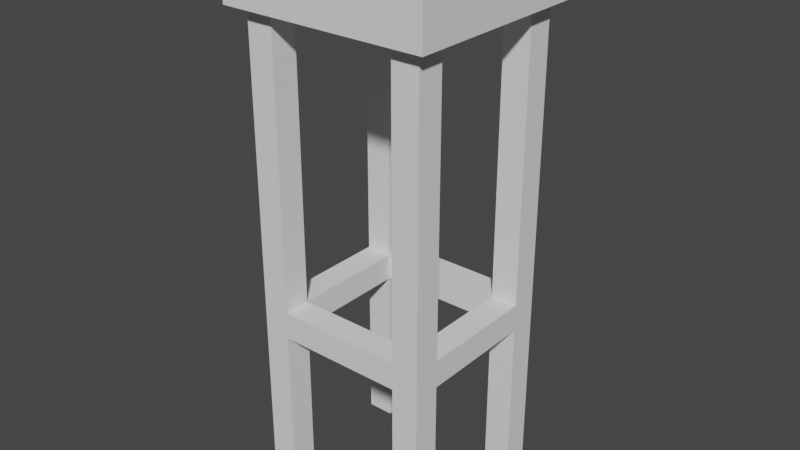 # Source: stool_bar_square.blend  (saved by Blender 2.91.10; exported with 4.5.12 LTS)
import bpy
from mathutils import Matrix  # noqa: F401  (used for matrix-valued properties, if any)

bpy.ops.wm.read_factory_settings(use_empty=True)
scene = bpy.context.scene
scene.name = 'Scene'

# ---- world
world_world = bpy.data.worlds.new('World'); scene.world = world_world
world_world.use_nodes = True; world_world.node_tree.nodes.clear()
_N = world_world.node_tree.nodes; _L = world_world.node_tree.links
n0 = _N.new('ShaderNodeOutputWorld'); n0.name = 'World Output'; n0.location = (300, 300)
n1 = _N.new('ShaderNodeBackground'); n1.name = 'Background'; n1.location = (10, 300)
n1.inputs[0].default_value = (0.05088, 0.05088, 0.05088, 1.0)
_L.new(n1.outputs[0], n0.inputs[0])
n0.is_active_output = True
world_world.color = (0.05088, 0.05088, 0.05088)
world_world.use_sun_shadow = False
world_world.sun_shadow_jitter_overblur = 0.0

# ---- meshes
me_stool_bar_square = bpy.data.meshes.new('stool_bar_square')
me_stool_bar_square.from_pydata([(0.08654, -0.1181, 0.6571), (0.08654, -0.1181, 0.2684), (0.08654, -0.0811, 0.6571), (0.08654, -0.0811, 0.2684), (0.08654, -0.0811, 0.2314), (0.08654, 0.0811, 0.2684), (0.08654, 0.0811, 0.2314), (0.08654, 0.0811, 0.6571), (0.08654, 0.1181, 0.6571), (0.08654, 0.1181, 0.2684), (0.08654, 0.0811, 0.0), (0.08654, 0.1181, 0.2314), (0.08654, 0.1181, 0.0), (0.08654, -0.1181, 0.2314), (0.08654, -0.1181, 0.0), (0.08654, -0.0811, 0.0), (-0.1236, 0.0811, 0.2314), (-0.1236, -0.0811, 0.2314), (-0.08654, 0.0811, 0.2314), (-0.08654, -0.0811, 0.2314), (-0.08654, 0.1181, 0.2314), (0.08654, 0.1181, 0.2314), (0.08654, 0.0811, 0.2314), (-0.08654, -0.1181, 0.2314), (0.08654, -0.0811, 0.2314), (0.08654, -0.1181, 0.2314), (0.1236, 0.0811, 0.2314), (0.1236, -0.0811, 0.2314), (-0.08654, -0.0811, 0.2314), (-0.08654, -0.0811, 0.2684), (-0.08654, 0.0811, 0.2314), (-0.08654, 0.0811, 0.2684), (-0.08654, 0.0811, 0.0), (-0.08654, 0.1181, 0.0), (-0.08654, 0.1181, 0.2314), (-0.08654, -0.1181, 0.2684), (-0.08654, -0.1181, 0.6571), (-0.08654, -0.0811, 0.6571), (-0.08654, -0.0811, 0.0), (-0.08654, -0.1181, 0.2314), (-0.08654, -0.1181, 0.0), (-0.08654, 0.0811, 0.6571), (-0.08654, 0.1181, 0.2684), (-0.08654, 0.1181, 0.6571), (0.08654, 0.1181, 0.0), (0.08654, 0.0811, 0.0), (0.1236, 0.1181, 0.0), (0.1236, 0.0811, 0.0), (0.08654, -0.0811, 0.2684), (0.1236, -0.0811, 0.2684), (0.08654, -0.0811, 0.6571), (0.1236, -0.0811, 0.6571), (-0.08654, -0.0811, 0.2684), (0.08654, -0.0811, 0.2314), (-0.08654, -0.0811, 0.2314), (0.08654, -0.0811, 0.0), (0.1236, -0.0811, 0.0), (0.1236, -0.0811, 0.2314), (-0.1236, -0.0811, 0.2314), (-0.08654, -0.0811, 0.0), (-0.1236, -0.0811, 0.0), (-0.08654, -0.0811, 0.6571), (-0.1236, -0.0811, 0.2684), (-0.1236, -0.0811, 0.6571), (-0.08654, 0.0811, 0.2684), (-0.08654, 0.1181, 0.2684), (0.08654, 0.0811, 0.2684), (0.08654, 0.1181, 0.2684), (0.1236, 0.0811, 0.2684), (0.08654, -0.0811, 0.2684), (0.1236, -0.0811, 0.2684), (-0.08654, -0.0811, 0.2684), (-0.1236, 0.0811, 0.2684), (-0.1236, -0.0811, 0.2684), (0.08654, -0.1181, 0.2684), (-0.08654, -0.1181, 0.2684), (-0.1236, 0.1181, 0.0), (-0.08654, 0.1181, 0.0), (-0.1236, 0.1181, 0.6571), (-0.08654, 0.1181, 0.2314), (-0.08654, 0.1181, 0.2684), (0.08654, 0.1181, 0.2314), (-0.08654, 0.1181, 0.6571), (0.08654, 0.1181, 0.2684), (0.1236, 0.1181, 0.6571), (0.1236, 0.1181, 0.0), (0.08654, 0.1181, 0.0), (0.08654, 0.1181, 0.6571), (-0.08654, 0.0811, 0.2684), (-0.1236, 0.0811, 0.2684), (-0.08654, 0.0811, 0.6571), (-0.1236, 0.0811, 0.6571), (0.08654, 0.0811, 0.2684), (-0.08654, 0.0811, 0.2314), (0.08654, 0.0811, 0.2314), (0.1236, 0.0811, 0.2684), (0.1236, 0.0811, 0.6571), (0.08654, 0.0811, 0.6571), (-0.08654, 0.0811, 0.0), (-0.1236, 0.0811, 0.0), (-0.1236, 0.0811, 0.2314), (0.1236, 0.0811, 0.2314), (0.08654, 0.0811, 0.0), (0.1236, 0.0811, 0.0), (-0.1236, 0.1181, 0.0), (-0.1236, 0.0811, 0.0), (-0.08654, 0.1181, 0.0), (-0.08654, 0.0811, 0.0), (0.08654, -0.0811, 0.0), (0.08654, -0.1181, 0.0), (0.1236, -0.0811, 0.0), (0.1236, -0.1181, 0.0), (0.1236, -0.1181, 0.0), (0.1236, -0.1181, 0.6571), (0.1236, -0.0811, 0.0), (0.1236, -0.0811, 0.2314), (0.1236, -0.0811, 0.2684), (0.1236, 0.0811, 0.2314), (0.1236, 0.0811, 0.2684), (0.1236, 0.1181, 0.0), (0.1236, 0.0811, 0.0), (0.1236, 0.0811, 0.6571), (0.1236, 0.1181, 0.6571), (0.1236, -0.0811, 0.6571), (-0.1236, -0.0811, 0.0), (-0.1236, -0.1181, 0.0), (-0.08654, -0.0811, 0.0), (-0.08654, -0.1181, 0.0), (-0.1236, 0.0811, 0.6571), (-0.1236, 0.0811, 0.2684), (-0.1236, 0.1181, 0.6571), (-0.1236, 0.0811, 0.2314), (-0.1236, 0.0811, 0.0), (-0.1236, 0.1181, 0.0), (-0.1236, -0.0811, 0.2314), (-0.1236, -0.0811, 0.2684), (-0.1236, -0.0811, 0.0), (-0.1236, -0.0811, 0.6571), (-0.1236, -0.1181, 0.0), (-0.1236, -0.1181, 0.6571), (0.1236, -0.1181, 0.0), (0.08654, -0.1181, 0.0), (0.1236, -0.1181, 0.6571), (0.08654, -0.1181, 0.2314), (0.08654, -0.1181, 0.2684), (-0.08654, -0.1181, 0.2314), (0.08654, -0.1181, 0.6571), (-0.08654, -0.1181, 0.2684), (-0.1236, -0.1181, 0.6571), (-0.1236, -0.1181, 0.0), (-0.08654, -0.1181, 0.0), (-0.08654, -0.1181, 0.6571), (-0.1421, -0.1366, 0.7497), (-0.1421, 0.1366, 0.7497), (0.1421, -0.1366, 0.7497), (0.1421, 0.1366, 0.7497), (-0.1421, -0.1366, 0.7497), (-0.1421, -0.1366, 0.6571), (-0.1421, 0.1366, 0.7497), (-0.1421, 0.1366, 0.6571), (-0.1236, 0.0811, 0.6571), (-0.1236, -0.0811, 0.6571), (-0.08654, 0.0811, 0.6571), (-0.08654, -0.0811, 0.6571), (0.08654, 0.1181, 0.6571), (0.1421, 0.1366, 0.6571), (-0.08654, 0.1181, 0.6571), (-0.1236, 0.1181, 0.6571), (-0.1421, 0.1366, 0.6571), (-0.1421, -0.1366, 0.6571), (-0.08654, -0.1181, 0.6571), (-0.08654, -0.1366, 0.6571), (0.1236, 0.1181, 0.6571), (0.1236, 0.0811, 0.6571), (0.1236, -0.0811, 0.6571), (0.1236, -0.1181, 0.6571), (0.08654, -0.1181, 0.6571), (0.1421, -0.1366, 0.6571), (0.08654, 0.0811, 0.6571), (0.08654, -0.0811, 0.6571), (-0.1236, -0.1181, 0.6571), (0.1421, -0.1366, 0.6571), (-0.08654, -0.1366, 0.6571), (0.1421, -0.1366, 0.7497), (-0.1421, -0.1366, 0.6571), (-0.1421, -0.1366, 0.7497), (0.1421, -0.1366, 0.6571), (0.1421, -0.1366, 0.7497), (0.1421, 0.1366, 0.6571), (0.1421, 0.1366, 0.7497), (-0.1421, 0.1366, 0.6571), (0.1421, 0.1366, 0.6571), (-0.1421, 0.1366, 0.7497), (0.1421, 0.1366, 0.7497)], [], [(2, 1, 0), (1, 2, 3), (5, 4, 3), (4, 5, 6), (8, 5, 7), (5, 8, 9), (11, 10, 6), (10, 11, 12), (4, 14, 13), (14, 4, 15), (18, 17, 16), (17, 18, 19), (21, 18, 20), (18, 21, 22), (24, 23, 19), (23, 24, 25), (26, 24, 22), (24, 26, 27), (30, 29, 28), (29, 30, 31), (33, 30, 32), (30, 33, 34), (29, 36, 35), (36, 29, 37), (39, 38, 28), (38, 39, 40), (42, 41, 31), (41, 42, 43), (46, 45, 44), (45, 46, 47), (50, 49, 48), (49, 50, 51), (53, 52, 48), (52, 53, 54), (53, 56, 55), (56, 53, 57), (59, 58, 54), (58, 59, 60), (62, 61, 52), (61, 62, 63), (66, 65, 64), (65, 66, 67), (69, 68, 66), (68, 69, 70), (72, 71, 64), (71, 72, 73), (71, 74, 69), (74, 71, 75), (78, 77, 76), (77, 78, 79), (79, 78, 80), (79, 80, 81), (80, 78, 82), (83, 81, 80), (84, 81, 83), (85, 81, 84), (81, 85, 86), (84, 83, 87), (90, 89, 88), (89, 90, 91), (93, 92, 88), (92, 93, 94), (96, 92, 95), (92, 96, 97), (93, 99, 98), (99, 93, 100), (102, 101, 94), (101, 102, 103), (106, 105, 104), (105, 106, 107), (110, 109, 108), (109, 110, 111), (114, 113, 112), (113, 114, 115), (116, 113, 115), (117, 116, 115), (116, 117, 118), (117, 119, 118), (119, 117, 120), (118, 119, 121), (121, 119, 122), (113, 116, 123), (126, 125, 124), (125, 126, 127), (130, 129, 128), (129, 130, 131), (131, 130, 132), (132, 130, 133), (134, 129, 131), (134, 135, 129), (136, 135, 134), (136, 137, 135), (138, 137, 136), (137, 138, 139), (142, 141, 140), (141, 142, 143), (143, 142, 144), (143, 144, 145), (144, 142, 146), (147, 145, 144), (148, 145, 147), (149, 145, 148), (145, 149, 150), (148, 147, 151), (154, 153, 152), (153, 154, 155), (158, 157, 156), (157, 158, 159), (162, 161, 160), (161, 162, 163), (162, 164, 163), (162, 165, 164), (166, 165, 162), (167, 165, 166), (167, 168, 165), (168, 167, 169), (163, 164, 170), (170, 164, 171), (164, 165, 172), (172, 165, 173), (173, 165, 174), (174, 165, 175), (176, 171, 164), (171, 176, 177), (177, 176, 175), (177, 175, 165), (176, 164, 178), (176, 178, 179), (173, 179, 178), (179, 173, 174), (169, 180, 171), (180, 169, 167), (171, 180, 170), (180, 167, 160), (180, 160, 161), (183, 182, 181), (182, 183, 184), (184, 183, 185), (188, 187, 186), (187, 188, 189), (192, 191, 190), (191, 192, 193)])
me_stool_bar_square.polygons.foreach_set('use_smooth', [0, 0, 0, 0, 0, 0, 0, 0, 0, 0, 0, 0, 0, 0, 0, 0, 0, 0, 0, 0, 0, 0, 0, 0, 0, 0, 0, 0, 0, 0, 0, 0, 0, 0, 0, 0, 0, 0, 0, 0, 0, 0, 0, 0, 0, 0, 0, 0, 0, 0, 0, 0, 0, 0, 0, 0, 0, 0, 0, 0, 0, 0, 0, 0, 0, 0, 0, 0, 0, 0, 0, 0, 0, 0, 0, 0, 0, 0, 0, 0, 0, 0, 0, 0, 0, 0, 0, 0, 0, 0, 1, 1, 0, 0, 0, 0, 0, 0, 0, 0, 0, 0, 0, 0, 0, 0, 0, 0, 0, 0, 0, 0, 0, 0, 0, 0, 0, 0, 0, 0, 0, 0, 0, 0, 0, 0, 1, 1, 0, 0, 0, 0, 0, 1, 1, 0, 0, 0, 0, 0, 0, 0])
_uv = me_stool_bar_square.uv_layers.new(name='UVMap')
_uv.uv.foreach_set('vector', [-2.8, 13.98, -2.013, 5.709, -2.013, 13.98, -2.013, 5.709, -2.8, 13.98, -2.8, 5.709, -6.25, 5.709, -2.8, 4.921, -2.8, 5.709, -2.8, 4.921, -6.25, 5.709, -6.25, 4.921, -7.037, 13.98, -6.25, 5.709, -6.25, 13.98, -6.25, 5.709, -7.037, 13.98, -7.037, 5.709, -7.037, 4.921, -6.25, 0.0, -6.25, 4.921, -6.25, 0.0, -7.037, 4.921, -7.037, 0.0, -2.8, 4.921, -2.013, 0.0, -2.013, 4.921, -2.013, 0.0, -2.8, 4.921, -2.8, 0.0, -3.385, 6.25, -2.597, 2.8, -2.597, 6.25, -2.597, 2.8, -3.385, 6.25, -3.385, 2.8, -7.066, 7.037, -3.385, 6.25, -3.385, 7.037, -3.385, 6.25, -7.066, 7.037, -7.066, 6.25, -7.066, 2.8, -3.385, 2.013, -3.385, 2.8, -3.385, 2.013, -7.066, 2.8, -7.066, 2.013, -7.853, 6.25, -7.066, 2.8, -7.066, 6.25, -7.066, 2.8, -7.853, 6.25, -7.853, 2.8, 6.25, 4.921, 2.8, 5.709, 2.8, 4.921, 2.8, 5.709, 6.25, 4.921, 6.25, 5.709, 7.037, 0.0, 6.25, 4.921, 6.25, 0.0, 6.25, 4.921, 7.037, 0.0, 7.037, 4.921, 2.8, 5.709, 2.013, 13.98, 2.013, 5.709, 2.013, 13.98, 2.8, 5.709, 2.8, 13.98, 2.013, 4.921, 2.8, 0.0, 2.8, 4.921, 2.8, 0.0, 2.013, 4.921, 2.013, 0.0, 7.037, 5.709, 6.25, 13.98, 6.25, 5.709, 6.25, 13.98, 7.037, 5.709, 7.037, 13.98, -7.853, 7.037, -7.066, 6.25, -7.066, 7.037, -7.066, 6.25, -7.853, 7.037, -7.853, 6.25, -7.066, 13.98, -7.853, 5.709, -7.066, 5.709, -7.853, 5.709, -7.066, 13.98, -7.853, 13.98, -7.066, 4.921, -3.385, 5.709, -7.066, 5.709, -3.385, 5.709, -7.066, 4.921, -3.385, 4.921, -7.066, 4.921, -7.853, 0.0, -7.066, 0.0, -7.853, 0.0, -7.066, 4.921, -7.853, 4.921, -3.385, 0.0, -2.597, 4.921, -3.385, 4.921, -2.597, 4.921, -3.385, 0.0, -2.597, 0.0, -2.597, 5.709, -3.385, 13.98, -3.385, 5.709, -3.385, 13.98, -2.597, 5.709, -2.597, 13.98, 7.066, 6.25, 3.385, 7.037, 3.385, 6.25, 3.385, 7.037, 7.066, 6.25, 7.066, 7.037, 7.066, 2.8, 7.853, 6.25, 7.066, 6.25, 7.853, 6.25, 7.066, 2.8, 7.853, 2.8, 2.597, 6.25, 3.385, 2.8, 3.385, 6.25, 3.385, 2.8, 2.597, 6.25, 2.597, 2.8, 3.385, 2.8, 7.066, 2.013, 7.066, 2.8, 7.066, 2.013, 3.385, 2.8, 3.385, 2.013, -2.597, 13.98, -3.385, 0.0, -2.597, 0.0, -3.385, 0.0, -2.597, 13.98, -3.385, 4.921, -3.385, 4.921, -2.597, 13.98, -3.385, 5.709, -3.385, 4.921, -3.385, 5.709, -7.066, 4.921, -3.385, 5.709, -2.597, 13.98, -3.385, 13.98, -7.066, 5.709, -7.066, 4.921, -3.385, 5.709, -7.853, 13.98, -7.066, 4.921, -7.066, 5.709, -7.853, 0.0, -7.066, 4.921, -7.853, 13.98, -7.066, 4.921, -7.853, 0.0, -7.066, 0.0, -7.853, 13.98, -7.066, 5.709, -7.066, 13.98, 3.385, 13.98, 2.597, 5.709, 3.385, 5.709, 2.597, 5.709, 3.385, 13.98, 2.597, 13.98, 3.385, 4.921, 7.066, 5.709, 3.385, 5.709, 7.066, 5.709, 3.385, 4.921, 7.066, 4.921, 7.853, 13.98, 7.066, 5.709, 7.853, 5.709, 7.066, 5.709, 7.853, 13.98, 7.066, 13.98, 3.385, 4.921, 2.597, 0.0, 3.385, 0.0, 2.597, 0.0, 3.385, 4.921, 2.597, 4.921, 7.066, 0.0, 7.853, 4.921, 7.066, 4.921, 7.853, 4.921, 7.066, 0.0, 7.853, 0.0, -3.385, 7.037, -2.597, 6.25, -2.597, 7.037, -2.597, 6.25, -3.385, 7.037, -3.385, 6.25, -7.853, 2.8, -7.066, 2.013, -7.066, 2.8, -7.066, 2.013, -7.853, 2.8, -7.853, 2.013, 2.8, 0.0, 2.013, 13.98, 2.013, 0.0, 2.013, 13.98, 2.8, 0.0, 2.8, 4.921, 2.8, 5.709, 2.013, 13.98, 2.8, 4.921, 6.25, 4.921, 2.8, 5.709, 2.8, 4.921, 2.8, 5.709, 6.25, 4.921, 6.25, 5.709, 6.25, 4.921, 7.037, 0.0, 6.25, 5.709, 7.037, 0.0, 6.25, 4.921, 6.25, 0.0, 6.25, 5.709, 7.037, 0.0, 6.25, 13.98, 6.25, 13.98, 7.037, 0.0, 7.037, 13.98, 2.013, 13.98, 2.8, 5.709, 2.8, 13.98, -3.385, 2.8, -2.597, 2.013, -2.597, 2.8, -2.597, 2.013, -3.385, 2.8, -3.385, 2.013, -7.037, 13.98, -6.25, 5.709, -6.25, 13.98, -6.25, 5.709, -7.037, 13.98, -6.25, 4.921, -6.25, 4.921, -7.037, 13.98, -6.25, 0.0, -6.25, 0.0, -7.037, 13.98, -7.037, 0.0, -2.8, 4.921, -6.25, 5.709, -6.25, 4.921, -2.8, 4.921, -2.8, 5.709, -6.25, 5.709, -2.8, 0.0, -2.8, 5.709, -2.8, 4.921, -2.8, 0.0, -2.8, 13.98, -2.8, 5.709, -2.013, 0.0, -2.8, 13.98, -2.8, 0.0, -2.8, 13.98, -2.013, 0.0, -2.013, 13.98, 7.853, 13.98, 7.066, 0.0, 7.853, 0.0, 7.066, 0.0, 7.853, 13.98, 7.066, 4.921, 7.066, 4.921, 7.853, 13.98, 7.066, 5.709, 7.066, 4.921, 7.066, 5.709, 3.385, 4.921, 7.066, 5.709, 7.853, 13.98, 7.066, 13.98, 3.385, 5.709, 3.385, 4.921, 7.066, 5.709, 2.597, 13.98, 3.385, 4.921, 3.385, 5.709, 2.597, 0.0, 3.385, 4.921, 2.597, 13.98, 3.385, 4.921, 2.597, 0.0, 3.385, 0.0, 2.597, 13.98, 3.385, 5.709, 3.385, 13.98, 8.247, 1.619, 2.204, 7.431, 2.204, 1.619, 2.204, 7.431, 8.247, 1.619, 8.247, 7.431, -7.431, 15.94, -1.619, 13.98, -1.619, 15.94, -1.619, 13.98, -7.431, 15.94, -7.431, 13.98, -3.385, 6.25, -2.597, 2.8, -2.597, 6.25, -2.597, 2.8, -3.385, 6.25, -3.385, 2.8, -3.385, 6.25, -7.066, 7.037, -3.385, 2.8, -3.385, 6.25, -8.247, 7.431, -7.066, 7.037, -3.385, 7.037, -8.247, 7.431, -3.385, 6.25, -2.597, 7.037, -8.247, 7.431, -3.385, 7.037, -2.597, 7.037, -2.204, 7.431, -8.247, 7.431, -2.204, 7.431, -2.597, 7.037, -2.204, 1.619, -3.385, 2.8, -7.066, 7.037, -3.385, 2.013, -3.385, 2.013, -7.066, 7.037, -3.385, 1.619, -7.066, 7.037, -8.247, 7.431, -7.853, 7.037, -7.853, 7.037, -8.247, 7.431, -7.853, 6.25, -7.853, 6.25, -8.247, 7.431, -7.853, 2.8, -7.853, 2.8, -8.247, 7.431, -7.853, 2.013, -7.066, 2.013, -3.385, 1.619, -7.066, 7.037, -3.385, 1.619, -7.066, 2.013, -8.247, 1.619, -8.247, 1.619, -7.066, 2.013, -7.853, 2.013, -8.247, 1.619, -7.853, 2.013, -8.247, 7.431, -7.066, 2.013, -7.066, 7.037, -7.066, 6.25, -7.066, 2.013, -7.066, 6.25, -7.066, 2.8, -7.853, 6.25, -7.066, 2.8, -7.066, 6.25, -7.066, 2.8, -7.853, 6.25, -7.853, 2.8, -2.204, 1.619, -2.597, 2.013, -3.385, 1.619, -2.597, 2.013, -2.204, 1.619, -2.597, 7.037, -3.385, 1.619, -2.597, 2.013, -3.385, 2.013, -2.597, 2.013, -2.597, 7.037, -2.597, 6.25, -2.597, 2.013, -2.597, 6.25, -2.597, 2.8, 8.247, 15.94, 3.385, 13.98, 8.247, 13.98, 3.385, 13.98, 8.247, 15.94, 2.204, 13.98, 2.204, 13.98, 8.247, 15.94, 2.204, 15.94, 7.431, 13.98, 1.619, 15.94, 1.619, 13.98, 1.619, 15.94, 7.431, 13.98, 7.431, 15.94, -2.204, 15.94, -8.247, 13.98, -2.204, 13.98, -8.247, 13.98, -2.204, 15.94, -8.247, 15.94])
me_stool_bar_square.use_remesh_fix_poles = True
me_stool_bar_square.use_remesh_preserve_attributes = False
me_stool_bar_square.use_mirror_vertex_groups = False
me_stool_bar_square.update()
me_stool_bar_square.normals_split_custom_set([tuple(v) for v in zip(*[iter([-1.0, 0.0, 0.0, -1.0, 0.0, 0.0, -1.0, 0.0, 0.0, -1.0, 0.0, 0.0, -1.0, 0.0, 0.0, -1.0, 0.0, 0.0, -1.0, 0.0, 0.0, -1.0, 0.0, 0.0, -1.0, 0.0, 0.0, -1.0, 0.0, 0.0, -1.0, 0.0, 0.0, -1.0, 0.0, 0.0, -1.0, 0.0, 0.0, -1.0, 0.0, 0.0, -1.0, 0.0, 0.0, -1.0, 0.0, 0.0, -1.0, 0.0, 0.0, -1.0, 0.0, 0.0, -1.0, 0.0, 0.0, -1.0, 0.0, 0.0, -1.0, 0.0, 0.0, -1.0, 0.0, 0.0, -1.0, 0.0, 0.0, -1.0, 0.0, 0.0, -1.0, 0.0, 0.0, -1.0, 0.0, 0.0, -1.0, 0.0, 0.0, -1.0, 0.0, 0.0, -1.0, 0.0, 0.0, -1.0, 0.0, 0.0, 0.0, 0.0, -1.0, 0.0, 0.0, -1.0, 0.0, 0.0, -1.0, 0.0, 0.0, -1.0, 0.0, 0.0, -1.0, 0.0, 0.0, -1.0, 0.0, 0.0, -1.0, 0.0, 0.0, -1.0, 0.0, 0.0, -1.0, 0.0, 0.0, -1.0, 0.0, 0.0, -1.0, 0.0, 0.0, -1.0, 0.0, 0.0, -1.0, 0.0, 0.0, -1.0, 0.0, 0.0, -1.0, 0.0, 0.0, -1.0, 0.0, 0.0, -1.0, 0.0, 0.0, -1.0, 0.0, 0.0, -1.0, 0.0, 0.0, -1.0, 0.0, 0.0, -1.0, 0.0, 0.0, -1.0, 0.0, 0.0, -1.0, 0.0, 0.0, -1.0, 1.0, 0.0, 0.0, 1.0, 0.0, 0.0, 1.0, 0.0, 0.0, 1.0, 0.0, 0.0, 1.0, 0.0, 0.0, 1.0, 0.0, 0.0, 1.0, 0.0, 0.0, 1.0, 0.0, 0.0, 1.0, 0.0, 0.0, 1.0, 0.0, 0.0, 1.0, 0.0, 0.0, 1.0, 0.0, 0.0, 1.0, 0.0, 0.0, 1.0, 0.0, 0.0, 1.0, 0.0, 0.0, 1.0, 0.0, 0.0, 1.0, 0.0, 0.0, 1.0, 0.0, 0.0, 1.0, 0.0, 0.0, 1.0, 0.0, 0.0, 1.0, 0.0, 0.0, 1.0, 0.0, 0.0, 1.0, 0.0, 0.0, 1.0, 0.0, 0.0, 1.0, 0.0, 0.0, 1.0, 0.0, 0.0, 1.0, 0.0, 0.0, 1.0, 0.0, 0.0, 1.0, 0.0, 0.0, 1.0, 0.0, 0.0, 0.0, 0.0, -1.0, 0.0, 0.0, -1.0, 0.0, 0.0, -1.0, 0.0, 0.0, -1.0, 0.0, 0.0, -1.0, 0.0, 0.0, -1.0, 0.0, 1.0, 0.0, 0.0, 1.0, 0.0, 0.0, 1.0, 0.0, 0.0, 1.0, 0.0, 0.0, 1.0, 0.0, 0.0, 1.0, 0.0, 0.0, 1.0, 0.0, 0.0, 1.0, 0.0, 0.0, 1.0, 0.0, 0.0, 1.0, 0.0, 0.0, 1.0, 0.0, 0.0, 1.0, 0.0, 0.0, 1.0, 0.0, 0.0, 1.0, 0.0, 0.0, 1.0, 0.0, 0.0, 1.0, 0.0, 0.0, 1.0, 0.0, 0.0, 1.0, 0.0, 0.0, 1.0, 0.0, 0.0, 1.0, 0.0, 0.0, 1.0, 0.0, 0.0, 1.0, 0.0, 0.0, 1.0, 0.0, 0.0, 1.0, 0.0, 0.0, 1.0, 0.0, 0.0, 1.0, 0.0, 0.0, 1.0, 0.0, 0.0, 1.0, 0.0, 0.0, 1.0, 0.0, 0.0, 1.0, 0.0, 0.0, 0.0, 1.0, 0.0, 0.0, 1.0, 0.0, 0.0, 1.0, 0.0, 0.0, 1.0, 0.0, 0.0, 1.0, 0.0, 0.0, 1.0, 0.0, 0.0, 1.0, 0.0, 0.0, 1.0, 0.0, 0.0, 1.0, 0.0, 0.0, 1.0, 0.0, 0.0, 1.0, 0.0, 0.0, 1.0, 0.0, 0.0, 1.0, 0.0, 0.0, 1.0, 0.0, 0.0, 1.0, 0.0, 0.0, 1.0, 0.0, 0.0, 1.0, 0.0, 0.0, 1.0, 0.0, 0.0, 1.0, 0.0, 0.0, 1.0, 0.0, 0.0, 1.0, 0.0, 0.0, 1.0, 0.0, 0.0, 1.0, 0.0, 0.0, 1.0, 0.0, 1.0, 0.0, 0.0, 1.0, 0.0, 0.0, 1.0, 0.0, 0.0, 1.0, 0.0, 0.0, 1.0, 0.0, 0.0, 1.0, 0.0, 0.0, 1.0, 0.0, 0.0, 1.0, 0.0, 0.0, 1.0, 0.0, 0.0, 1.0, 0.0, 0.0, 1.0, 0.0, 0.0, 1.0, 0.0, 0.0, 1.0, 0.0, 0.0, 1.0, 0.0, 0.0, 1.0, 0.0, 0.0, 1.0, 0.0, 0.0, 1.0, 0.0, 0.0, 1.0, 0.0, 0.0, 1.0, 0.0, 0.0, 1.0, 0.0, 0.0, 1.0, 0.0, 0.0, 1.0, 0.0, 0.0, 1.0, 0.0, 0.0, 1.0, 0.0, 0.0, 1.0, 0.0, 0.0, 1.0, 0.0, 0.0, 1.0, 0.0, 0.0, 1.0, 0.0, 0.0, 1.0, 0.0, 0.0, 1.0, 0.0, 0.0, -1.0, 0.0, 0.0, -1.0, 0.0, 0.0, -1.0, 0.0, 0.0, -1.0, 0.0, 0.0, -1.0, 0.0, 0.0, -1.0, 0.0, 0.0, -1.0, 0.0, 0.0, -1.0, 0.0, 0.0, -1.0, 0.0, 0.0, -1.0, 0.0, 0.0, -1.0, 0.0, 0.0, -1.0, 0.0, 0.0, -1.0, 0.0, 0.0, -1.0, 0.0, 0.0, -1.0, 0.0, 0.0, -1.0, 0.0, 0.0, -1.0, 0.0, 0.0, -1.0, 0.0, 0.0, -1.0, 0.0, 0.0, -1.0, 0.0, 0.0, -1.0, 0.0, 0.0, -1.0, 0.0, 0.0, -1.0, 0.0, 0.0, -1.0, 0.0, 0.0, -1.0, 0.0, 0.0, -1.0, 0.0, 0.0, -1.0, 0.0, 0.0, -1.0, 0.0, 0.0, -1.0, 0.0, 0.0, -1.0, 0.0, 0.0, 0.0, -1.0, 0.0, 0.0, -1.0, 0.0, 0.0, -1.0, 0.0, 0.0, -1.0, 0.0, 0.0, -1.0, 0.0, 0.0, -1.0, 0.0, 0.0, -1.0, 0.0, 0.0, -1.0, 0.0, 0.0, -1.0, 0.0, 0.0, -1.0, 0.0, 0.0, -1.0, 0.0, 0.0, -1.0, 1.0, 0.0, 0.0, 1.0, 0.0, 0.0, 1.0, 0.0, 0.0, 1.0, 8.698e-07, 0.0, 1.0, 8.698e-07, 0.0, 1.0, 8.698e-07, 0.0, 1.0, 0.0, 0.0, 1.0, 0.0, 0.0, 1.0, 0.0, 0.0, 1.0, 0.0, 0.0, 1.0, 0.0, 0.0, 1.0, 0.0, 0.0, 1.0, 0.0, 0.0, 1.0, 0.0, 0.0, 1.0, 0.0, 0.0, 1.0, 0.0, 0.0, 1.0, 0.0, 0.0, 1.0, 0.0, 0.0, 1.0, 0.0, 0.0, 1.0, 0.0, 0.0, 1.0, 0.0, 0.0, 1.0, -1.035e-06, 0.0, 1.0, -1.035e-06, 0.0, 1.0, -1.035e-06, 0.0, 1.0, 0.0, 0.0, 1.0, 0.0, 0.0, 1.0, 0.0, 0.0, 1.0, 0.0, 0.0, 1.0, 0.0, 0.0, 1.0, 0.0, 0.0, 0.0, 0.0, -1.0, 0.0, 0.0, -1.0, 0.0, 0.0, -1.0, 0.0, 0.0, -1.0, 0.0, 0.0, -1.0, 0.0, 0.0, -1.0, -1.0, 0.0, 0.0, -1.0, 0.0, 0.0, -1.0, 0.0, 0.0, -1.0, 5.436e-06, 0.0, -1.0, 5.436e-06, 0.0, -1.0, 5.436e-06, 0.0, -1.0, 0.0, 0.0, -1.0, 0.0, 0.0, -1.0, 0.0, 0.0, -1.0, 0.0, 0.0, -1.0, 0.0, 0.0, -1.0, 0.0, 0.0, -1.0, 0.0, 0.0, -1.0, 0.0, 0.0, -1.0, 0.0, 0.0, -1.0, 0.0, 0.0, -1.0, 0.0, 0.0, -1.0, 0.0, 0.0, 0.0, 0.0, 0.0, -0.2706, 0.9239, 0.2706, 1.0, -4.371e-08, 4.797e-05, 0.0, 0.0, 0.0, 0.0, 0.9239, -0.3827, -0.2706, 0.9239, 0.2706, -1.0, 0.0, 0.0, -1.0, 0.0, 0.0, -1.0, 0.0, 0.0, -1.0, 0.0, 0.0, -1.0, 0.0, 0.0, -1.0, 0.0, 0.0, 0.0, -1.0, 0.0, 0.0, -1.0, 0.0, 0.0, -1.0, 0.0, 0.0, -1.0, 0.0, 0.0, -1.0, 0.0, 0.0, -1.0, 0.0, 0.0, -1.0, 0.0, 0.0, -1.0, 0.0, 0.0, -1.0, 0.0, 0.0, -1.0, 0.0, 0.0, -1.0, 0.0, 0.0, -1.0, 0.0, 0.0, -1.0, 0.0, 0.0, -1.0, 0.0, 0.0, -1.0, 0.0, 0.0, -1.0, 0.0, 0.0, -1.0, 0.0, 0.0, -1.0, 0.0, 0.0, -1.0, 0.0, 0.0, -1.0, 0.0, 0.0, -1.0, 0.0, 0.0, -1.0, 0.0, 0.0, -1.0, 0.0, 0.0, -1.0, 0.0, 0.0, -1.0, 0.0, 0.0, -1.0, 0.0, 0.0, -1.0, 0.0, 0.0, -1.0, 0.0, 0.0, -1.0, 0.0, 0.0, -1.0, 0.0, 0.0, 0.0, 1.0, 0.0, 0.0, 1.0, 0.0, 0.0, 1.0, 0.0, 0.0, 1.0, 0.0, 0.0, 1.0, 0.0, 0.0, 1.0, -1.0, 0.0, 0.0, -1.0, 0.0, 0.0, -1.0, 0.0, 0.0, -1.0, 0.0, 0.0, -1.0, 0.0, 0.0, -1.0, 0.0, 0.0, 0.0, 0.0, -1.0, 0.0, 0.0, -1.0, 0.0, 0.0, -1.0, 0.0, 0.0, -1.0, 0.0, 0.0, -1.0, 0.0, 0.0, -1.0, 0.0, 0.0, -1.0, 0.0, 0.0, -1.0, 0.0, 0.0, -1.0, 3.245e-06, 0.0, -1.0, 3.245e-06, 0.0, -1.0, 3.245e-06, 0.0, -1.0, 0.0, 0.0, -1.0, 0.0, 0.0, -1.0, 0.0, 0.0, -1.0, 0.0, 0.0, -1.0, 0.0, 0.0, -1.0, 0.0, 0.0, -1.0, 0.0, 0.0, -1.0, 0.0, 0.0, -1.0, 0.0, 0.0, -1.0, 5.892e-06, 0.0, -1.0, 5.892e-06, 0.0, -1.0, 5.892e-06, 0.0, -1.0, 4.651e-06, 0.0, -1.0, 4.651e-06, 0.0, -1.0, 4.651e-06, 0.0, -1.0, 0.0, 0.0, -1.0, 0.0, 0.0, -1.0, 0.0, 0.0, -1.0, 0.0, 0.0, -1.0, 0.0, 0.0, -1.0, 0.0, 0.0, -1.0, 0.0, 0.0, -1.0, 0.0, 0.0, -1.0, 0.0, 0.0, -1.0, 0.0, 0.0, -1.0, 0.0, 0.0, -1.0, 0.0, 0.0, -1.0, 4.349e-05, 0.0, -1.0, 4.349e-05, 0.0, -1.0, 4.349e-05, 0.0, -1.0, 0.0, 0.0, -1.0, 0.0, 0.0, -1.0, 0.0, 0.0, -1.0, 0.0, 0.0, -1.0, 0.0, 0.0, -1.0, 0.0, 0.0, -1.0, 0.0, 0.0, -1.0, 0.0, 0.0, -1.0, 0.0, 0.0, -1.0, -5.892e-06, 0.0, -1.0, -5.892e-06, 0.0, -1.0, -5.892e-06, 0.0, -1.0, 0.0, 0.0, 0.0, 4.371e-08, 4.767e-05, -1.0, 4.371e-08, 4.797e-05, -1.0, 0.0, 0.0, 0.0, 4.371e-08, 4.797e-05, -1.0, -1.0, 4.797e-05, -4.371e-08, 0.0, 0.0, -1.0, 0.0, 0.0, -1.0, 0.0, 0.0, -1.0, 0.0, 0.0, -1.0, 0.0, 0.0, -1.0, 0.0, 0.0, -1.0, 0.0, 0.0, -1.0, 0.0, 0.0, -1.0, 0.0, 0.0, -1.0, 0.0, 0.0, -1.0, 0.0, 0.0, -1.0, 0.0, 0.0, -1.0, 0.0, 0.0, -1.0, 0.0, 0.0, -1.0, 0.0, 0.0, -1.0, 0.0, 0.0, 0.0, 4.371e-08, 4.767e-05, -1.0, 4.371e-08, 4.797e-05, -1.0, 0.0, 0.0, 0.0, 4.371e-08, 4.797e-05, -1.0, -1.0, 4.797e-05, -4.371e-08, 0.0, -1.0, 0.0, 0.0, -1.0, 0.0, 0.0, -1.0, 0.0, 0.0, -1.0, 0.0, 0.0, -1.0, 0.0, 0.0, -1.0, 0.0, 0.0, -1.0, 0.0, 0.0, -1.0, 0.0, 0.0, -1.0, 0.0, 1.0, 0.0, 0.0, 1.0, 0.0, 0.0, 1.0, 0.0, 0.0, 1.0, 0.0, 0.0, 1.0, 0.0, 0.0, 1.0, 0.0, 0.0, 0.0, 1.0, 0.0, 0.0, 1.0, 0.0, 0.0, 1.0, 0.0, 0.0, 1.0, 0.0, 0.0, 1.0, 0.0, 0.0, 1.0, 0.0])] * 3)])

# ---- objects
ob_stool_bar_square = bpy.data.objects.new('stool_bar_square', me_stool_bar_square)
ob_collider = bpy.data.objects.new('collider', None)

# ---- transforms, parenting, visibility, modifiers, constraints
ob_stool_bar_square.location = (0.0, 0.0, 0.0)
ob_stool_bar_square.rotation_mode = 'QUATERNION'
ob_stool_bar_square.rotation_quaternion = (1.0, 0.0, 0.0, 0.0)
ob_stool_bar_square.lineart.crease_threshold = 0.0
ob_collider.parent = ob_stool_bar_square
ob_collider.location = (6.661e-17, 1.344e-08, 0.4)
ob_collider.scale = (0.262, 0.2661, 0.7037)
ob_collider.empty_display_type = 'CUBE'
ob_collider.empty_display_size = 0.5
ob_collider.lineart.crease_threshold = 0.0

# ---- collection membership
scene.collection.objects.link(ob_stool_bar_square)
scene.collection.objects.link(ob_collider)

# ---- scene / render settings (as saved in the file)
scene.frame_start = 1; scene.frame_end = 250; scene.frame_set(1)
scene.render.engine = 'BLENDER_EEVEE_NEXT'
scene.cycles.use_denoising = False
scene.cycles.samples = 128
scene.cycles.sampling_pattern = 'TABULATED_SOBOL'
scene.cycles.use_adaptive_sampling = False
scene.cycles.use_light_tree = False
scene.view_settings.view_transform = 'Filmic'
bpy.context.view_layer.update()

# ---- added for rendering (the .blend has no active camera and no usable light): camera, sun
cam_auto = bpy.data.cameras.new('AutoCamera')
cam_auto.lens = 50.0
cam_auto.sensor_width = 36.0
cam_auto.clip_end = 1000.0
ob_auto_camera = bpy.data.objects.new('AutoCamera', cam_auto)
scene.collection.objects.link(ob_auto_camera)
ob_auto_camera.location = (0.783668, -0.940401, 1.00177)
ob_auto_camera.rotation_euler = (1.09748, -7.21219e-08, 0.694738)
scene.camera = ob_auto_camera
light_auto_sun = bpy.data.lights.new('AutoSun', 'SUN')
light_auto_sun.energy = 3.0
light_auto_sun.angle = 0.0523599
ob_auto_sun = bpy.data.objects.new('AutoSun', light_auto_sun)
scene.collection.objects.link(ob_auto_sun)
ob_auto_sun.rotation_euler = (0.872665, 0.174533, 0.523599)
bpy.context.view_layer.update()
